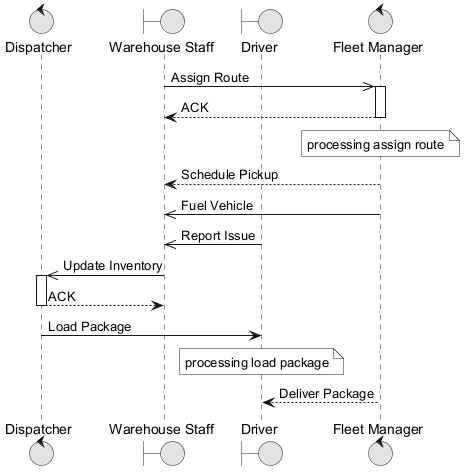

The diagram above was rendered by PlantUML. Its source (embedded in the PNG):
@startuml
skinparam monochrome true
control "Dispatcher" as D
boundary "Warehouse Staff" as WS
boundary "Driver" as D2
control "Fleet Manager" as FM
WS ->> FM : Assign Route
activate FM
FM --> WS : ACK
deactivate FM
note over FM : processing assign route
FM --> WS : Schedule Pickup
FM ->> WS : Fuel Vehicle
D2 ->> WS : Report Issue
WS ->> D : Update Inventory
activate D
D --> WS : ACK
deactivate D
D -> D2 : Load Package
note over D2 : processing load package
FM --> D2 : Deliver Package
@enduml